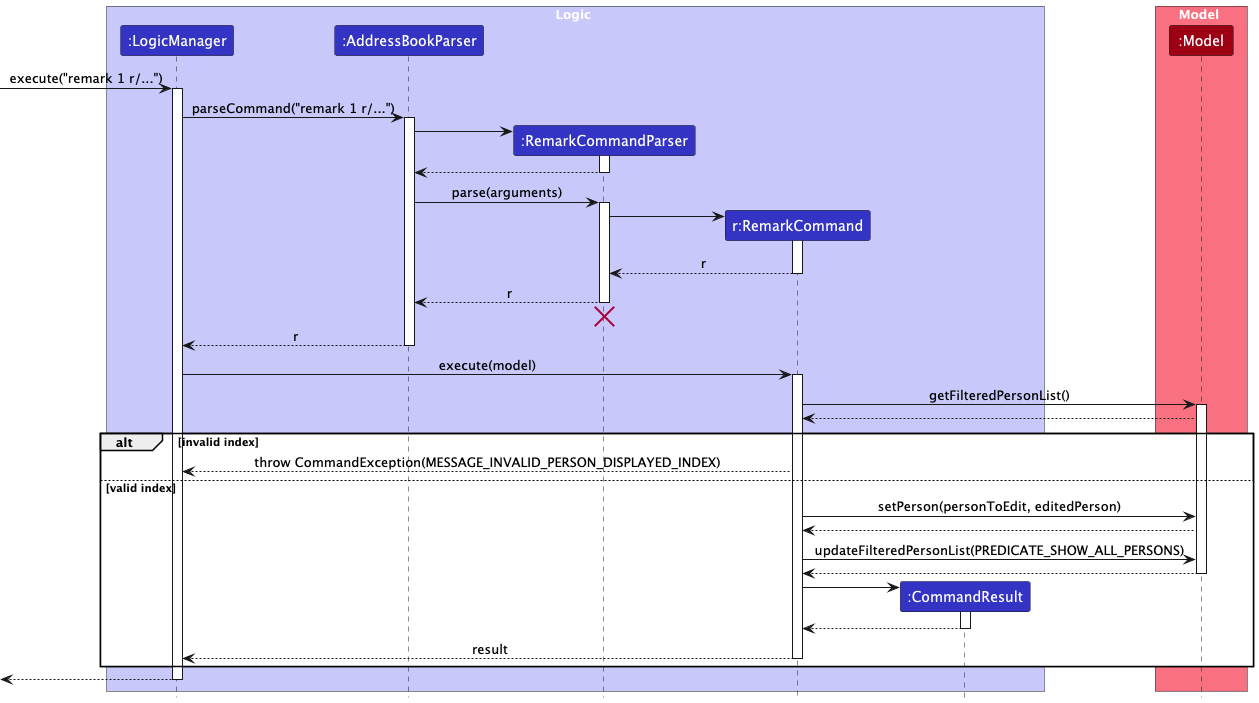

The diagram above was rendered by PlantUML. Its source (embedded in the PNG):
@startuml
!include style.puml
skinparam ArrowFontStyle plain

box Logic LOGIC_COLOR_T1
participant ":LogicManager" as LogicManager LOGIC_COLOR
participant ":AddressBookParser" as AddressBookParser LOGIC_COLOR
participant ":RemarkCommandParser" as RemarkCommandParser LOGIC_COLOR
participant "r:RemarkCommand" as RemarkCommand LOGIC_COLOR
participant ":CommandResult" as CommandResult LOGIC_COLOR
end box

box Model MODEL_COLOR_T1
participant ":Model" as Model MODEL_COLOR
end box

[-> LogicManager : execute("remark 1 r/...")
activate LogicManager

LogicManager -> AddressBookParser : parseCommand("remark 1 r/...")
activate AddressBookParser

create RemarkCommandParser
AddressBookParser -> RemarkCommandParser
activate RemarkCommandParser
RemarkCommandParser --> AddressBookParser
deactivate RemarkCommandParser

AddressBookParser -> RemarkCommandParser : parse(arguments)
activate RemarkCommandParser

create RemarkCommand
RemarkCommandParser -> RemarkCommand
activate RemarkCommand
RemarkCommand --> RemarkCommandParser : r
deactivate RemarkCommand

RemarkCommandParser --> AddressBookParser : r
deactivate RemarkCommandParser
RemarkCommandParser -[hidden]-> AddressBookParser
destroy RemarkCommandParser

AddressBookParser --> LogicManager : r
deactivate AddressBookParser

LogicManager -> RemarkCommand : execute(model)
activate RemarkCommand

RemarkCommand -> Model : getFilteredPersonList()
activate Model
Model --> RemarkCommand


alt invalid index
  RemarkCommand --> LogicManager : throw CommandException(MESSAGE_INVALID_PERSON_DISPLAYED_INDEX)
else valid index
  RemarkCommand -> Model : setPerson(personToEdit, editedPerson)
  Model --> RemarkCommand

  RemarkCommand -> Model : updateFilteredPersonList(PREDICATE_SHOW_ALL_PERSONS)
  Model --> RemarkCommand
  deactivate Model

  create CommandResult
  RemarkCommand -> CommandResult
  activate CommandResult
  CommandResult --> RemarkCommand
  deactivate CommandResult

  RemarkCommand --> LogicManager : result
  deactivate RemarkCommand
end

[<-- LogicManager
deactivate LogicManager
@enduml